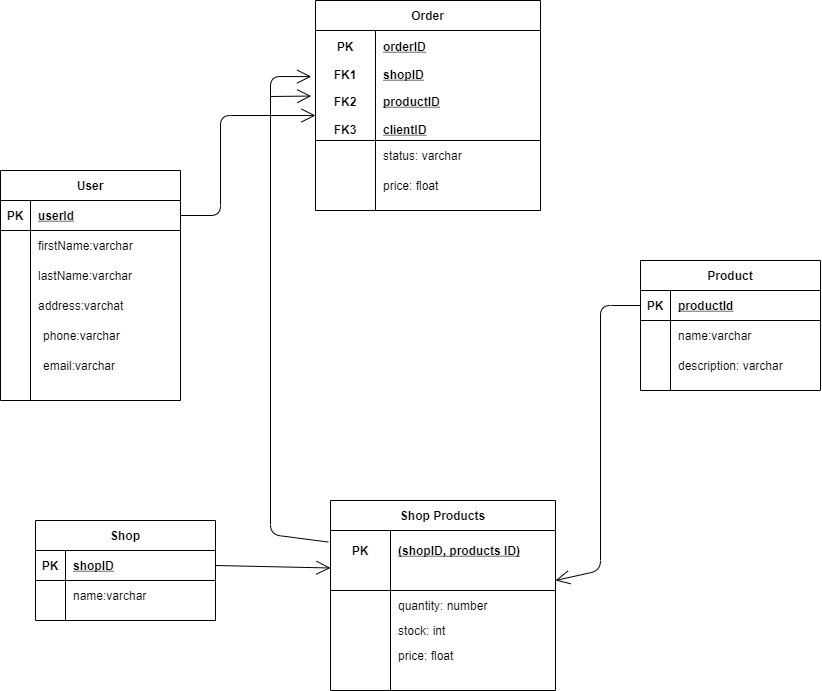

The diagram above was exported from draw.io. Its source (the exported page's mxGraphModel, read from the mxfile embedded in the PNG):
<mxGraphModel dx="2129" dy="1929" grid="1" gridSize="10" guides="1" tooltips="1" connect="1" arrows="1" fold="1" page="1" pageScale="1" pageWidth="850" pageHeight="1100" math="0" shadow="0">
  <root>
    <mxCell id="0" />
    <mxCell id="1" parent="0" />
    <mxCell id="hgvpbb-NmfZmF9uE8NCZ-14" value="Product" style="shape=table;startSize=30;container=1;collapsible=1;childLayout=tableLayout;fixedRows=1;rowLines=0;fontStyle=1;align=center;resizeLast=1;" parent="1" vertex="1">
      <mxGeometry x="660" y="-790" width="180" height="130" as="geometry" />
    </mxCell>
    <mxCell id="hgvpbb-NmfZmF9uE8NCZ-15" value="" style="shape=partialRectangle;collapsible=0;dropTarget=0;pointerEvents=0;fillColor=none;top=0;left=0;bottom=1;right=0;points=[[0,0.5],[1,0.5]];portConstraint=eastwest;" parent="hgvpbb-NmfZmF9uE8NCZ-14" vertex="1">
      <mxGeometry y="30" width="180" height="30" as="geometry" />
    </mxCell>
    <mxCell id="hgvpbb-NmfZmF9uE8NCZ-16" value="PK" style="shape=partialRectangle;connectable=0;fillColor=none;top=0;left=0;bottom=0;right=0;fontStyle=1;overflow=hidden;" parent="hgvpbb-NmfZmF9uE8NCZ-15" vertex="1">
      <mxGeometry width="30" height="30" as="geometry" />
    </mxCell>
    <mxCell id="hgvpbb-NmfZmF9uE8NCZ-17" value="productId" style="shape=partialRectangle;connectable=0;fillColor=none;top=0;left=0;bottom=0;right=0;align=left;spacingLeft=6;fontStyle=5;overflow=hidden;" parent="hgvpbb-NmfZmF9uE8NCZ-15" vertex="1">
      <mxGeometry x="30" width="150" height="30" as="geometry" />
    </mxCell>
    <mxCell id="hgvpbb-NmfZmF9uE8NCZ-18" value="" style="shape=partialRectangle;collapsible=0;dropTarget=0;pointerEvents=0;fillColor=none;top=0;left=0;bottom=0;right=0;points=[[0,0.5],[1,0.5]];portConstraint=eastwest;" parent="hgvpbb-NmfZmF9uE8NCZ-14" vertex="1">
      <mxGeometry y="60" width="180" height="30" as="geometry" />
    </mxCell>
    <mxCell id="hgvpbb-NmfZmF9uE8NCZ-19" value="" style="shape=partialRectangle;connectable=0;fillColor=none;top=0;left=0;bottom=0;right=0;editable=1;overflow=hidden;" parent="hgvpbb-NmfZmF9uE8NCZ-18" vertex="1">
      <mxGeometry width="30" height="30" as="geometry" />
    </mxCell>
    <mxCell id="hgvpbb-NmfZmF9uE8NCZ-20" value="name:varchar" style="shape=partialRectangle;connectable=0;fillColor=none;top=0;left=0;bottom=0;right=0;align=left;spacingLeft=6;overflow=hidden;" parent="hgvpbb-NmfZmF9uE8NCZ-18" vertex="1">
      <mxGeometry x="30" width="150" height="30" as="geometry" />
    </mxCell>
    <mxCell id="hgvpbb-NmfZmF9uE8NCZ-21" value="" style="shape=partialRectangle;collapsible=0;dropTarget=0;pointerEvents=0;fillColor=none;top=0;left=0;bottom=0;right=0;points=[[0,0.5],[1,0.5]];portConstraint=eastwest;" parent="hgvpbb-NmfZmF9uE8NCZ-14" vertex="1">
      <mxGeometry y="90" width="180" height="30" as="geometry" />
    </mxCell>
    <mxCell id="hgvpbb-NmfZmF9uE8NCZ-22" value="" style="shape=partialRectangle;connectable=0;fillColor=none;top=0;left=0;bottom=0;right=0;editable=1;overflow=hidden;" parent="hgvpbb-NmfZmF9uE8NCZ-21" vertex="1">
      <mxGeometry width="30" height="30" as="geometry" />
    </mxCell>
    <mxCell id="hgvpbb-NmfZmF9uE8NCZ-23" value="description: varchar" style="shape=partialRectangle;connectable=0;fillColor=none;top=0;left=0;bottom=0;right=0;align=left;spacingLeft=6;overflow=hidden;" parent="hgvpbb-NmfZmF9uE8NCZ-21" vertex="1">
      <mxGeometry x="30" width="150" height="30" as="geometry" />
    </mxCell>
    <mxCell id="hgvpbb-NmfZmF9uE8NCZ-27" value="User" style="shape=table;startSize=30;container=1;collapsible=1;childLayout=tableLayout;fixedRows=1;rowLines=0;fontStyle=1;align=center;resizeLast=1;" parent="1" vertex="1">
      <mxGeometry x="20" y="-880" width="180" height="230" as="geometry" />
    </mxCell>
    <mxCell id="hgvpbb-NmfZmF9uE8NCZ-28" value="" style="shape=partialRectangle;collapsible=0;dropTarget=0;pointerEvents=0;fillColor=none;top=0;left=0;bottom=1;right=0;points=[[0,0.5],[1,0.5]];portConstraint=eastwest;" parent="hgvpbb-NmfZmF9uE8NCZ-27" vertex="1">
      <mxGeometry y="30" width="180" height="30" as="geometry" />
    </mxCell>
    <mxCell id="hgvpbb-NmfZmF9uE8NCZ-29" value="PK" style="shape=partialRectangle;connectable=0;fillColor=none;top=0;left=0;bottom=0;right=0;fontStyle=1;overflow=hidden;" parent="hgvpbb-NmfZmF9uE8NCZ-28" vertex="1">
      <mxGeometry width="30" height="30" as="geometry" />
    </mxCell>
    <mxCell id="hgvpbb-NmfZmF9uE8NCZ-30" value="userId" style="shape=partialRectangle;connectable=0;fillColor=none;top=0;left=0;bottom=0;right=0;align=left;spacingLeft=6;fontStyle=5;overflow=hidden;" parent="hgvpbb-NmfZmF9uE8NCZ-28" vertex="1">
      <mxGeometry x="30" width="150" height="30" as="geometry" />
    </mxCell>
    <mxCell id="hgvpbb-NmfZmF9uE8NCZ-31" value="" style="shape=partialRectangle;collapsible=0;dropTarget=0;pointerEvents=0;fillColor=none;top=0;left=0;bottom=0;right=0;points=[[0,0.5],[1,0.5]];portConstraint=eastwest;" parent="hgvpbb-NmfZmF9uE8NCZ-27" vertex="1">
      <mxGeometry y="60" width="180" height="30" as="geometry" />
    </mxCell>
    <mxCell id="hgvpbb-NmfZmF9uE8NCZ-32" value="" style="shape=partialRectangle;connectable=0;fillColor=none;top=0;left=0;bottom=0;right=0;editable=1;overflow=hidden;" parent="hgvpbb-NmfZmF9uE8NCZ-31" vertex="1">
      <mxGeometry width="30" height="30" as="geometry" />
    </mxCell>
    <mxCell id="hgvpbb-NmfZmF9uE8NCZ-33" value="firstName:varchar" style="shape=partialRectangle;connectable=0;fillColor=none;top=0;left=0;bottom=0;right=0;align=left;spacingLeft=6;overflow=hidden;" parent="hgvpbb-NmfZmF9uE8NCZ-31" vertex="1">
      <mxGeometry x="30" width="150" height="30" as="geometry" />
    </mxCell>
    <mxCell id="hgvpbb-NmfZmF9uE8NCZ-34" value="" style="shape=partialRectangle;collapsible=0;dropTarget=0;pointerEvents=0;fillColor=none;top=0;left=0;bottom=0;right=0;points=[[0,0.5],[1,0.5]];portConstraint=eastwest;" parent="hgvpbb-NmfZmF9uE8NCZ-27" vertex="1">
      <mxGeometry y="90" width="180" height="30" as="geometry" />
    </mxCell>
    <mxCell id="hgvpbb-NmfZmF9uE8NCZ-35" value="" style="shape=partialRectangle;connectable=0;fillColor=none;top=0;left=0;bottom=0;right=0;editable=1;overflow=hidden;" parent="hgvpbb-NmfZmF9uE8NCZ-34" vertex="1">
      <mxGeometry width="30" height="30" as="geometry" />
    </mxCell>
    <mxCell id="hgvpbb-NmfZmF9uE8NCZ-36" value="lastName:varchar" style="shape=partialRectangle;connectable=0;fillColor=none;top=0;left=0;bottom=0;right=0;align=left;spacingLeft=6;overflow=hidden;" parent="hgvpbb-NmfZmF9uE8NCZ-34" vertex="1">
      <mxGeometry x="30" width="150" height="30" as="geometry" />
    </mxCell>
    <mxCell id="hgvpbb-NmfZmF9uE8NCZ-37" value="" style="shape=partialRectangle;collapsible=0;dropTarget=0;pointerEvents=0;fillColor=none;top=0;left=0;bottom=0;right=0;points=[[0,0.5],[1,0.5]];portConstraint=eastwest;" parent="hgvpbb-NmfZmF9uE8NCZ-27" vertex="1">
      <mxGeometry y="120" width="180" height="30" as="geometry" />
    </mxCell>
    <mxCell id="hgvpbb-NmfZmF9uE8NCZ-38" value="" style="shape=partialRectangle;connectable=0;fillColor=none;top=0;left=0;bottom=0;right=0;editable=1;overflow=hidden;" parent="hgvpbb-NmfZmF9uE8NCZ-37" vertex="1">
      <mxGeometry width="30" height="30" as="geometry" />
    </mxCell>
    <mxCell id="hgvpbb-NmfZmF9uE8NCZ-39" value="address:varchat" style="shape=partialRectangle;connectable=0;fillColor=none;top=0;left=0;bottom=0;right=0;align=left;spacingLeft=6;overflow=hidden;" parent="hgvpbb-NmfZmF9uE8NCZ-37" vertex="1">
      <mxGeometry x="30" width="150" height="30" as="geometry" />
    </mxCell>
    <mxCell id="hgvpbb-NmfZmF9uE8NCZ-43" value="phone:varchar" style="shape=partialRectangle;connectable=0;fillColor=none;top=0;left=0;bottom=0;right=0;align=left;spacingLeft=6;overflow=hidden;" parent="1" vertex="1">
      <mxGeometry x="55" y="-730" width="150" height="30" as="geometry" />
    </mxCell>
    <mxCell id="hgvpbb-NmfZmF9uE8NCZ-44" value="email:varchar" style="shape=partialRectangle;connectable=0;fillColor=none;top=0;left=0;bottom=0;right=0;align=left;spacingLeft=6;overflow=hidden;" parent="1" vertex="1">
      <mxGeometry x="55" y="-700" width="150" height="30" as="geometry" />
    </mxCell>
    <mxCell id="hgvpbb-NmfZmF9uE8NCZ-58" value="Order" style="shape=table;startSize=30;container=1;collapsible=1;childLayout=tableLayout;fixedRows=1;rowLines=0;fontStyle=1;align=center;resizeLast=1;" parent="1" vertex="1">
      <mxGeometry x="335" y="-1050" width="225" height="210" as="geometry" />
    </mxCell>
    <mxCell id="hgvpbb-NmfZmF9uE8NCZ-59" value="" style="shape=partialRectangle;collapsible=0;dropTarget=0;pointerEvents=0;fillColor=none;top=0;left=0;bottom=0;right=0;points=[[0,0.5],[1,0.5]];portConstraint=eastwest;" parent="hgvpbb-NmfZmF9uE8NCZ-58" vertex="1">
      <mxGeometry y="30" width="225" height="60" as="geometry" />
    </mxCell>
    <mxCell id="hgvpbb-NmfZmF9uE8NCZ-60" value="PK&#10;&#10;FK1" style="shape=partialRectangle;connectable=0;fillColor=none;top=0;left=0;bottom=0;right=0;fontStyle=1;overflow=hidden;" parent="hgvpbb-NmfZmF9uE8NCZ-59" vertex="1">
      <mxGeometry width="60" height="60" as="geometry" />
    </mxCell>
    <mxCell id="hgvpbb-NmfZmF9uE8NCZ-61" value="orderID&#10;&#10;shopID" style="shape=partialRectangle;connectable=0;fillColor=none;top=0;left=0;bottom=0;right=0;align=left;spacingLeft=6;fontStyle=5;overflow=hidden;" parent="hgvpbb-NmfZmF9uE8NCZ-59" vertex="1">
      <mxGeometry x="60" width="165" height="60" as="geometry" />
    </mxCell>
    <mxCell id="hgvpbb-NmfZmF9uE8NCZ-62" value="" style="shape=partialRectangle;collapsible=0;dropTarget=0;pointerEvents=0;fillColor=none;top=0;left=0;bottom=1;right=0;points=[[0,0.5],[1,0.5]];portConstraint=eastwest;" parent="hgvpbb-NmfZmF9uE8NCZ-58" vertex="1">
      <mxGeometry y="90" width="225" height="50" as="geometry" />
    </mxCell>
    <mxCell id="hgvpbb-NmfZmF9uE8NCZ-63" value="FK2&#10;&#10;FK3" style="shape=partialRectangle;connectable=0;fillColor=none;top=0;left=0;bottom=0;right=0;fontStyle=1;overflow=hidden;" parent="hgvpbb-NmfZmF9uE8NCZ-62" vertex="1">
      <mxGeometry width="60" height="50" as="geometry" />
    </mxCell>
    <mxCell id="hgvpbb-NmfZmF9uE8NCZ-64" value="productID&#10;&#10;clientID" style="shape=partialRectangle;connectable=0;fillColor=none;top=0;left=0;bottom=0;right=0;align=left;spacingLeft=6;fontStyle=5;overflow=hidden;" parent="hgvpbb-NmfZmF9uE8NCZ-62" vertex="1">
      <mxGeometry x="60" width="165" height="50" as="geometry" />
    </mxCell>
    <mxCell id="hgvpbb-NmfZmF9uE8NCZ-68" value="" style="shape=partialRectangle;collapsible=0;dropTarget=0;pointerEvents=0;fillColor=none;top=0;left=0;bottom=0;right=0;points=[[0,0.5],[1,0.5]];portConstraint=eastwest;" parent="hgvpbb-NmfZmF9uE8NCZ-58" vertex="1">
      <mxGeometry y="140" width="225" height="30" as="geometry" />
    </mxCell>
    <mxCell id="hgvpbb-NmfZmF9uE8NCZ-69" value="" style="shape=partialRectangle;connectable=0;fillColor=none;top=0;left=0;bottom=0;right=0;editable=1;overflow=hidden;" parent="hgvpbb-NmfZmF9uE8NCZ-68" vertex="1">
      <mxGeometry width="60" height="30" as="geometry" />
    </mxCell>
    <mxCell id="hgvpbb-NmfZmF9uE8NCZ-70" value="status: varchar" style="shape=partialRectangle;connectable=0;fillColor=none;top=0;left=0;bottom=0;right=0;align=left;spacingLeft=6;overflow=hidden;" parent="hgvpbb-NmfZmF9uE8NCZ-68" vertex="1">
      <mxGeometry x="60" width="165" height="30" as="geometry" />
    </mxCell>
    <mxCell id="2kQSPvnAaYCjgN6FP7Z8-14" value="Shop" style="shape=table;startSize=30;container=1;collapsible=1;childLayout=tableLayout;fixedRows=1;rowLines=0;fontStyle=1;align=center;resizeLast=1;" vertex="1" parent="1">
      <mxGeometry x="55" y="-530" width="180" height="100" as="geometry" />
    </mxCell>
    <mxCell id="2kQSPvnAaYCjgN6FP7Z8-15" value="" style="shape=partialRectangle;collapsible=0;dropTarget=0;pointerEvents=0;fillColor=none;top=0;left=0;bottom=1;right=0;points=[[0,0.5],[1,0.5]];portConstraint=eastwest;" vertex="1" parent="2kQSPvnAaYCjgN6FP7Z8-14">
      <mxGeometry y="30" width="180" height="30" as="geometry" />
    </mxCell>
    <mxCell id="2kQSPvnAaYCjgN6FP7Z8-16" value="PK" style="shape=partialRectangle;connectable=0;fillColor=none;top=0;left=0;bottom=0;right=0;fontStyle=1;overflow=hidden;" vertex="1" parent="2kQSPvnAaYCjgN6FP7Z8-15">
      <mxGeometry width="30" height="30" as="geometry" />
    </mxCell>
    <mxCell id="2kQSPvnAaYCjgN6FP7Z8-17" value="shopID" style="shape=partialRectangle;connectable=0;fillColor=none;top=0;left=0;bottom=0;right=0;align=left;spacingLeft=6;fontStyle=5;overflow=hidden;" vertex="1" parent="2kQSPvnAaYCjgN6FP7Z8-15">
      <mxGeometry x="30" width="150" height="30" as="geometry" />
    </mxCell>
    <mxCell id="2kQSPvnAaYCjgN6FP7Z8-18" value="" style="shape=partialRectangle;collapsible=0;dropTarget=0;pointerEvents=0;fillColor=none;top=0;left=0;bottom=0;right=0;points=[[0,0.5],[1,0.5]];portConstraint=eastwest;" vertex="1" parent="2kQSPvnAaYCjgN6FP7Z8-14">
      <mxGeometry y="60" width="180" height="30" as="geometry" />
    </mxCell>
    <mxCell id="2kQSPvnAaYCjgN6FP7Z8-19" value="" style="shape=partialRectangle;connectable=0;fillColor=none;top=0;left=0;bottom=0;right=0;editable=1;overflow=hidden;" vertex="1" parent="2kQSPvnAaYCjgN6FP7Z8-18">
      <mxGeometry width="30" height="30" as="geometry" />
    </mxCell>
    <mxCell id="2kQSPvnAaYCjgN6FP7Z8-20" value="name:varchar" style="shape=partialRectangle;connectable=0;fillColor=none;top=0;left=0;bottom=0;right=0;align=left;spacingLeft=6;overflow=hidden;" vertex="1" parent="2kQSPvnAaYCjgN6FP7Z8-18">
      <mxGeometry x="30" width="150" height="30" as="geometry" />
    </mxCell>
    <mxCell id="2kQSPvnAaYCjgN6FP7Z8-27" value="Shop Products" style="shape=table;startSize=30;container=1;collapsible=1;childLayout=tableLayout;fixedRows=1;rowLines=0;fontStyle=1;align=center;resizeLast=1;" vertex="1" parent="1">
      <mxGeometry x="350" y="-550" width="225" height="190" as="geometry" />
    </mxCell>
    <mxCell id="2kQSPvnAaYCjgN6FP7Z8-28" value="" style="shape=partialRectangle;collapsible=0;dropTarget=0;pointerEvents=0;fillColor=none;top=0;left=0;bottom=0;right=0;points=[[0,0.5],[1,0.5]];portConstraint=eastwest;" vertex="1" parent="2kQSPvnAaYCjgN6FP7Z8-27">
      <mxGeometry y="30" width="225" height="40" as="geometry" />
    </mxCell>
    <mxCell id="2kQSPvnAaYCjgN6FP7Z8-29" value="PK" style="shape=partialRectangle;connectable=0;fillColor=none;top=0;left=0;bottom=0;right=0;fontStyle=1;overflow=hidden;" vertex="1" parent="2kQSPvnAaYCjgN6FP7Z8-28">
      <mxGeometry width="60" height="40" as="geometry" />
    </mxCell>
    <mxCell id="2kQSPvnAaYCjgN6FP7Z8-30" value="(shopID, products ID)" style="shape=partialRectangle;connectable=0;fillColor=none;top=0;left=0;bottom=0;right=0;align=left;spacingLeft=6;fontStyle=5;overflow=hidden;" vertex="1" parent="2kQSPvnAaYCjgN6FP7Z8-28">
      <mxGeometry x="60" width="165" height="40" as="geometry" />
    </mxCell>
    <mxCell id="2kQSPvnAaYCjgN6FP7Z8-31" value="" style="shape=partialRectangle;collapsible=0;dropTarget=0;pointerEvents=0;fillColor=none;top=0;left=0;bottom=1;right=0;points=[[0,0.5],[1,0.5]];portConstraint=eastwest;" vertex="1" parent="2kQSPvnAaYCjgN6FP7Z8-27">
      <mxGeometry y="70" width="225" height="20" as="geometry" />
    </mxCell>
    <mxCell id="2kQSPvnAaYCjgN6FP7Z8-32" value="" style="shape=partialRectangle;connectable=0;fillColor=none;top=0;left=0;bottom=0;right=0;fontStyle=1;overflow=hidden;" vertex="1" parent="2kQSPvnAaYCjgN6FP7Z8-31">
      <mxGeometry width="60" height="20" as="geometry" />
    </mxCell>
    <mxCell id="2kQSPvnAaYCjgN6FP7Z8-33" value="" style="shape=partialRectangle;connectable=0;fillColor=none;top=0;left=0;bottom=0;right=0;align=left;spacingLeft=6;fontStyle=5;overflow=hidden;" vertex="1" parent="2kQSPvnAaYCjgN6FP7Z8-31">
      <mxGeometry x="60" width="165" height="20" as="geometry" />
    </mxCell>
    <mxCell id="2kQSPvnAaYCjgN6FP7Z8-34" value="" style="shape=partialRectangle;collapsible=0;dropTarget=0;pointerEvents=0;fillColor=none;top=0;left=0;bottom=0;right=0;points=[[0,0.5],[1,0.5]];portConstraint=eastwest;" vertex="1" parent="2kQSPvnAaYCjgN6FP7Z8-27">
      <mxGeometry y="90" width="225" height="30" as="geometry" />
    </mxCell>
    <mxCell id="2kQSPvnAaYCjgN6FP7Z8-35" value="" style="shape=partialRectangle;connectable=0;fillColor=none;top=0;left=0;bottom=0;right=0;editable=1;overflow=hidden;" vertex="1" parent="2kQSPvnAaYCjgN6FP7Z8-34">
      <mxGeometry width="60" height="30" as="geometry" />
    </mxCell>
    <mxCell id="2kQSPvnAaYCjgN6FP7Z8-36" value="quantity: number" style="shape=partialRectangle;connectable=0;fillColor=none;top=0;left=0;bottom=0;right=0;align=left;spacingLeft=6;overflow=hidden;" vertex="1" parent="2kQSPvnAaYCjgN6FP7Z8-34">
      <mxGeometry x="60" width="165" height="30" as="geometry" />
    </mxCell>
    <mxCell id="2kQSPvnAaYCjgN6FP7Z8-37" value="" style="shape=partialRectangle;collapsible=0;dropTarget=0;pointerEvents=0;fillColor=none;top=0;left=0;bottom=0;right=0;points=[[0,0.5],[1,0.5]];portConstraint=eastwest;" vertex="1" parent="2kQSPvnAaYCjgN6FP7Z8-27">
      <mxGeometry y="120" width="225" height="20" as="geometry" />
    </mxCell>
    <mxCell id="2kQSPvnAaYCjgN6FP7Z8-38" value="" style="shape=partialRectangle;connectable=0;fillColor=none;top=0;left=0;bottom=0;right=0;editable=1;overflow=hidden;" vertex="1" parent="2kQSPvnAaYCjgN6FP7Z8-37">
      <mxGeometry width="60" height="20" as="geometry" />
    </mxCell>
    <mxCell id="2kQSPvnAaYCjgN6FP7Z8-39" value="stock: int" style="shape=partialRectangle;connectable=0;fillColor=none;top=0;left=0;bottom=0;right=0;align=left;spacingLeft=6;overflow=hidden;" vertex="1" parent="2kQSPvnAaYCjgN6FP7Z8-37">
      <mxGeometry x="60" width="165" height="20" as="geometry" />
    </mxCell>
    <mxCell id="2kQSPvnAaYCjgN6FP7Z8-40" value="" style="shape=partialRectangle;collapsible=0;dropTarget=0;pointerEvents=0;fillColor=none;top=0;left=0;bottom=0;right=0;points=[[0,0.5],[1,0.5]];portConstraint=eastwest;" vertex="1" parent="1">
      <mxGeometry x="350" y="-410" width="225" height="30" as="geometry" />
    </mxCell>
    <mxCell id="2kQSPvnAaYCjgN6FP7Z8-41" value="" style="shape=partialRectangle;connectable=0;fillColor=none;top=0;left=0;bottom=0;right=0;editable=1;overflow=hidden;" vertex="1" parent="2kQSPvnAaYCjgN6FP7Z8-40">
      <mxGeometry width="60" height="30" as="geometry" />
    </mxCell>
    <mxCell id="2kQSPvnAaYCjgN6FP7Z8-42" value="price: float" style="shape=partialRectangle;connectable=0;fillColor=none;top=0;left=0;bottom=0;right=0;align=left;spacingLeft=6;overflow=hidden;" vertex="1" parent="2kQSPvnAaYCjgN6FP7Z8-40">
      <mxGeometry x="60" width="165" height="30" as="geometry" />
    </mxCell>
    <mxCell id="2kQSPvnAaYCjgN6FP7Z8-45" value="" style="endArrow=open;endFill=1;endSize=12;html=1;exitX=0;exitY=0.5;exitDx=0;exitDy=0;entryX=1;entryY=0.5;entryDx=0;entryDy=0;" edge="1" parent="1" source="hgvpbb-NmfZmF9uE8NCZ-15" target="2kQSPvnAaYCjgN6FP7Z8-31">
      <mxGeometry width="160" relative="1" as="geometry">
        <mxPoint x="330" y="-720" as="sourcePoint" />
        <mxPoint x="490" y="-720" as="targetPoint" />
        <Array as="points">
          <mxPoint x="620" y="-745" />
          <mxPoint x="620" y="-480" />
        </Array>
      </mxGeometry>
    </mxCell>
    <mxCell id="2kQSPvnAaYCjgN6FP7Z8-46" value="" style="endArrow=open;endFill=1;endSize=12;html=1;exitX=1;exitY=0.5;exitDx=0;exitDy=0;entryX=0;entryY=-0.125;entryDx=0;entryDy=0;entryPerimeter=0;" edge="1" parent="1" source="2kQSPvnAaYCjgN6FP7Z8-15" target="2kQSPvnAaYCjgN6FP7Z8-31">
      <mxGeometry width="160" relative="1" as="geometry">
        <mxPoint x="330" y="-720" as="sourcePoint" />
        <mxPoint x="490" y="-720" as="targetPoint" />
      </mxGeometry>
    </mxCell>
    <mxCell id="2kQSPvnAaYCjgN6FP7Z8-47" value="" style="endArrow=open;endFill=1;endSize=12;html=1;exitX=1;exitY=0.5;exitDx=0;exitDy=0;entryX=0;entryY=0.5;entryDx=0;entryDy=0;" edge="1" parent="1" source="hgvpbb-NmfZmF9uE8NCZ-28" target="hgvpbb-NmfZmF9uE8NCZ-62">
      <mxGeometry width="160" relative="1" as="geometry">
        <mxPoint x="330" y="-720" as="sourcePoint" />
        <mxPoint x="490" y="-720" as="targetPoint" />
        <Array as="points">
          <mxPoint x="240" y="-835" />
          <mxPoint x="240" y="-935" />
        </Array>
      </mxGeometry>
    </mxCell>
    <mxCell id="2kQSPvnAaYCjgN6FP7Z8-48" value="" style="endArrow=open;endFill=1;endSize=12;html=1;exitX=-0.01;exitY=0.289;exitDx=0;exitDy=0;exitPerimeter=0;entryX=-0.019;entryY=0.769;entryDx=0;entryDy=0;entryPerimeter=0;" edge="1" parent="1" source="2kQSPvnAaYCjgN6FP7Z8-28" target="hgvpbb-NmfZmF9uE8NCZ-59">
      <mxGeometry width="160" relative="1" as="geometry">
        <mxPoint x="330" y="-720" as="sourcePoint" />
        <mxPoint x="270" y="-1000" as="targetPoint" />
        <Array as="points">
          <mxPoint x="290" y="-516" />
          <mxPoint x="290" y="-974" />
        </Array>
      </mxGeometry>
    </mxCell>
    <mxCell id="2kQSPvnAaYCjgN6FP7Z8-49" value="price: float" style="shape=partialRectangle;connectable=0;fillColor=none;top=0;left=0;bottom=0;right=0;align=left;spacingLeft=6;overflow=hidden;" vertex="1" parent="1">
      <mxGeometry x="395" y="-880" width="165" height="30" as="geometry" />
    </mxCell>
    <mxCell id="2kQSPvnAaYCjgN6FP7Z8-50" value="" style="endArrow=open;endFill=1;endSize=12;html=1;entryX=-0.019;entryY=0.111;entryDx=0;entryDy=0;entryPerimeter=0;" edge="1" parent="1" target="hgvpbb-NmfZmF9uE8NCZ-62">
      <mxGeometry width="160" relative="1" as="geometry">
        <mxPoint x="290" y="-954" as="sourcePoint" />
        <mxPoint x="490" y="-740" as="targetPoint" />
      </mxGeometry>
    </mxCell>
  </root>
</mxGraphModel>